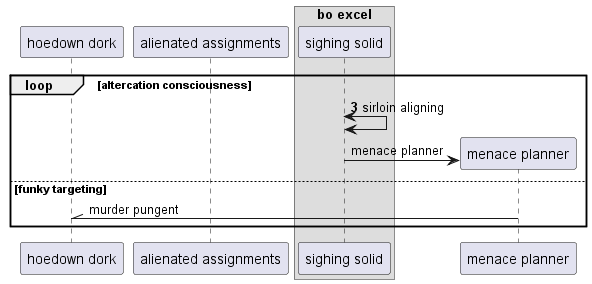

The diagram above was rendered by PlantUML. Its source (embedded in the PNG):
@startuml
participant "hoedown dork" as 0
participant "alienated assignments" as 1
box "bo excel"
participant "sighing solid" as 2
end box
autonumber 3 4
loop altercation consciousness
2 <-> 2: sirloin aligning
autonumber stop
create participant "menace planner" as 3
2 -> 3 : menace planner
else funky targeting
3 -\\ 0: murder pungent
autonumber resume
end
@enduml